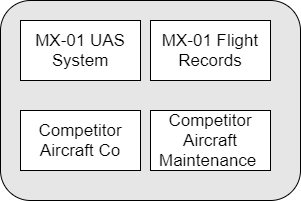

The diagram above was exported from draw.io. Its source (the exported page's mxGraphModel, read from the mxfile embedded in the PNG):
<mxGraphModel dx="2942" dy="1057" grid="1" gridSize="10" guides="1" tooltips="1" connect="1" arrows="1" fold="1" page="1" pageScale="1" pageWidth="850" pageHeight="1100" math="0" shadow="0">
  <root>
    <mxCell id="0" />
    <mxCell id="1" parent="0" />
    <mxCell id="AgLT78g7GBuyZ-JiIo_h-1" value="" style="rounded=1;whiteSpace=wrap;html=1;labelBackgroundColor=none;fontColor=default;fillColor=#E6E6E6;" vertex="1" parent="1">
      <mxGeometry x="40" y="40" width="300" height="200" as="geometry" />
    </mxCell>
    <mxCell id="AgLT78g7GBuyZ-JiIo_h-3" value="MX-01 UAS System" style="rounded=0;whiteSpace=wrap;html=1;fontSize=17;" vertex="1" parent="1">
      <mxGeometry x="60" y="60" width="120" height="60" as="geometry" />
    </mxCell>
    <mxCell id="AgLT78g7GBuyZ-JiIo_h-4" value="MX-01 Flight Records" style="rounded=0;whiteSpace=wrap;html=1;fontSize=17;" vertex="1" parent="1">
      <mxGeometry x="190" y="60" width="120" height="60" as="geometry" />
    </mxCell>
    <mxCell id="AgLT78g7GBuyZ-JiIo_h-5" value="Competitor Aircraft Co" style="rounded=0;whiteSpace=wrap;html=1;fontSize=17;" vertex="1" parent="1">
      <mxGeometry x="60" y="150" width="120" height="60" as="geometry" />
    </mxCell>
    <mxCell id="AgLT78g7GBuyZ-JiIo_h-6" value="Competitor Aircraft Maintenance&amp;nbsp;" style="rounded=0;whiteSpace=wrap;html=1;fontSize=17;" vertex="1" parent="1">
      <mxGeometry x="190" y="150" width="120" height="60" as="geometry" />
    </mxCell>
  </root>
</mxGraphModel>